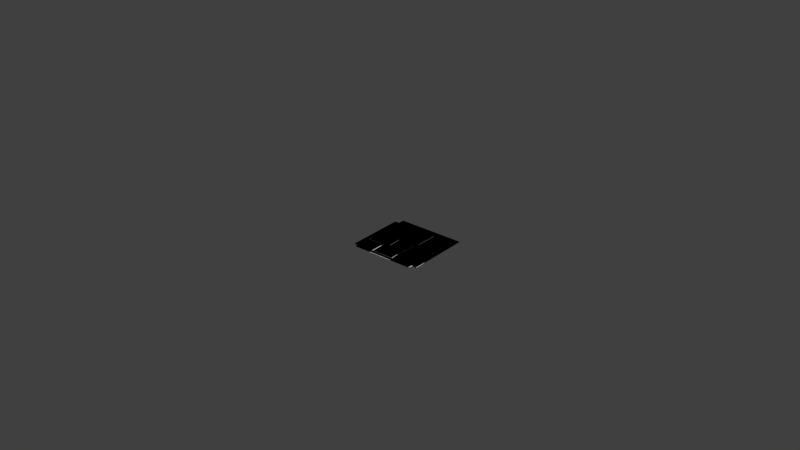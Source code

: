 # Source: venice.blend  (saved by Blender 2.79.0; exported with 4.5.12 LTS)
import bpy
from mathutils import Matrix  # noqa: F401  (used for matrix-valued properties, if any)

bpy.ops.wm.read_factory_settings(use_empty=True)
scene = bpy.context.scene
scene.name = 'Scene'

# ---- collections
col_collection_1 = bpy.data.collections.new('Collection 1'); scene.collection.children.link(col_collection_1)

# ---- world
world_world = bpy.data.worlds.new('World'); scene.world = world_world
world_world.color = (0.05088, 0.05088, 0.05088)
world_world.use_sun_shadow = False
world_world.sun_shadow_jitter_overblur = 0.0
world_world.cycles.sampling_method = 'MANUAL'

# ---- meshes
me_cube_003 = bpy.data.meshes.new('Cube.003')
me_cube_003.from_pydata([(-34.48, -5.346, -1.0), (-34.48, -5.346, 1.0), (-34.48, 14.7, -1.0), (-34.48, 14.7, 1.0), (15.14, -5.346, -1.0), (15.14, -5.346, 1.0), (15.14, 14.7, -1.0), (15.14, 14.7, 1.0), (-34.48, -21.55, -1.0), (-34.48, -21.55, 1.0), (-34.48, -7.222, -1.0), (-34.48, -7.222, 1.0), (15.14, -21.55, -1.0), (15.14, -21.55, 1.0), (15.14, -7.222, -1.0), (15.14, -7.222, 1.0), (-51.74, -76.31, -1.0), (-51.74, -76.31, 1.0), (-51.74, -23.85, -1.0), (-51.74, -23.85, 1.0), (15.14, -76.31, -1.0), (15.14, -76.31, 1.0), (15.14, -23.85, -1.0), (15.14, -23.85, 1.0), (-51.74, -31.22, -1.0), (-51.74, -31.22, 1.0), (15.14, -31.22, -1.0), (15.14, -31.22, 1.0), (-105.0, -31.22, 1.0), (-105.0, -23.85, 1.0), (-105.0, -23.85, -1.0), (-105.0, -31.22, -1.0), (17.68, -5.346, -1.0), (17.68, -5.346, 1.0), (17.68, 14.7, -1.0), (17.68, 14.7, 1.0), (85.26, -5.346, -1.0), (85.26, -5.346, 1.0), (85.26, 14.7, -1.0), (85.26, 14.7, 1.0), (26.61, 17.01, -1.0), (26.61, 17.01, 1.0), (26.61, 95.61, -1.0), (26.61, 95.61, 1.0), (85.26, 17.01, -1.0), (85.26, 17.01, 1.0), (85.26, 95.61, -1.0), (85.26, 95.61, 1.0), (26.61, 28.57, -1.0), (26.61, 28.57, 1.0), (85.26, 28.57, -1.0), (85.26, 28.57, 1.0), (-105.8, 28.57, -1.0), (-105.8, 17.01, -1.0), (-105.8, 17.01, 1.0), (-105.8, 28.57, 1.0), (-39.57, 28.57, 1.0), (-39.57, 17.01, 1.0), (-39.57, 17.01, -1.0), (-39.57, 28.57, -1.0), (-105.8, -5.136, -1.0), (-105.8, -5.136, 1.0), (-39.57, -5.136, -1.0), (-39.57, -5.136, 1.0), (17.68, -80.81, -1.0), (17.68, -80.81, 1.0), (17.68, -7.138, -1.0), (17.68, -7.138, 1.0), (85.26, -80.81, -1.0), (85.26, -80.81, 1.0), (85.26, -7.138, -1.0), (85.26, -7.138, 1.0), (87.58, -7.138, 1.0), (87.58, -7.138, -1.0), (87.58, -76.42, -1.0), (87.58, -76.42, 1.0), (102.1, -7.138, 1.0), (102.1, -7.138, -1.0), (102.1, -76.42, -1.0), (102.1, -76.42, 1.0), (87.58, 98.01, 1.0), (87.58, 98.01, -1.0), (102.1, 98.01, 1.0), (102.1, 98.01, -1.0), (87.58, 117.6, 1.0), (87.58, 117.6, -1.0), (102.1, 117.6, 1.0), (102.1, 117.6, -1.0), (22.52, 98.01, 1.0), (22.52, 98.01, -1.0), (22.52, 117.6, 1.0), (22.52, 117.6, -1.0), (-105.6, 98.01, 1.0), (-105.6, 98.01, -1.0), (-105.6, 117.6, 1.0), (-105.6, 117.6, -1.0), (22.52, 30.52, 1.0), (22.52, 30.52, -1.0), (-105.6, 30.52, 1.0), (-105.6, 30.52, -1.0), (-107.9, 98.01, 1.0), (-107.9, 98.01, -1.0), (-107.9, 30.52, 1.0), (-107.9, 30.52, -1.0), (-119.7, 98.01, 1.0), (-119.7, 98.01, -1.0), (-119.7, 30.52, 1.0), (-119.7, 30.52, -1.0), (-107.9, -5.048, 1.0), (-107.9, -5.048, -1.0), (-119.7, -5.048, 1.0), (-119.7, -5.048, -1.0), (-107.9, -6.674, 1.0), (-107.9, -6.674, -1.0), (-119.7, -6.674, 1.0), (-119.7, -6.674, -1.0), (-107.9, -21.03, 1.0), (-107.9, -21.03, -1.0), (-119.7, -21.03, 1.0), (-119.7, -21.03, -1.0), (-39.52, -6.674, 1.0), (-39.52, -6.674, -1.0), (-39.52, -21.03, 1.0), (-39.52, -21.03, -1.0), (-107.9, -34.41, 1.0), (-107.9, -34.41, -1.0), (-119.7, -34.41, 1.0), (-119.7, -34.41, -1.0), (-107.9, -80.51, 1.0), (-107.9, -80.51, -1.0), (-119.7, -80.51, 1.0), (-119.7, -80.51, -1.0), (-54.47, -34.41, 1.0), (-54.47, -34.41, -1.0), (-54.47, -80.51, 1.0), (-54.47, -80.51, -1.0), (-107.9, -89.66, 1.0), (-107.9, -89.66, -1.0), (-54.47, -89.66, 1.0), (-54.47, -89.66, -1.0), (17.68, -89.55, 1.0), (17.68, -89.55, -1.0), (85.26, -89.55, 1.0), (85.26, -89.55, -1.0)], [], [(0, 1, 3, 2), (2, 3, 7, 6), (6, 7, 5, 4), (4, 5, 1, 0), (2, 6, 4, 0), (7, 3, 1, 5), (8, 9, 11, 10), (10, 11, 15, 14), (14, 15, 13, 12), (12, 13, 9, 8), (10, 14, 12, 8), (15, 11, 9, 13), (18, 19, 23, 22), (26, 27, 21, 20), (20, 21, 17, 16), (24, 26, 20, 16), (27, 25, 17, 21), (24, 16, 17, 25), (24, 25, 28, 31), (23, 19, 25, 27), (18, 22, 26, 24), (22, 23, 27, 26), (30, 31, 28, 29), (19, 18, 30, 29), (18, 24, 31, 30), (25, 19, 29, 28), (32, 33, 35, 34), (34, 35, 39, 38), (38, 39, 37, 36), (36, 37, 33, 32), (34, 38, 36, 32), (39, 35, 33, 37), (48, 49, 43, 42), (42, 43, 47, 46), (50, 51, 45, 44), (44, 45, 41, 40), (48, 50, 44, 40), (51, 49, 41, 45), (47, 43, 49, 51), (42, 46, 50, 48), (46, 47, 51, 50), (57, 56, 55, 54), (53, 54, 55, 52), (59, 58, 53, 52), (58, 57, 63, 62), (56, 59, 52, 55), (49, 48, 59, 56), (40, 41, 57, 58), (48, 40, 58, 59), (41, 49, 56, 57), (62, 63, 61, 60), (57, 54, 61, 63), (54, 53, 60, 61), (53, 58, 62, 60), (64, 65, 67, 66), (66, 67, 71, 70), (69, 68, 74, 75), (69, 65, 140, 142), (66, 70, 68, 64), (71, 67, 65, 69), (74, 73, 77, 78), (68, 70, 73, 74), (71, 69, 75, 72), (70, 71, 72, 73), (77, 76, 79, 78), (72, 75, 79, 76), (77, 73, 81, 83), (75, 74, 78, 79), (80, 82, 86, 84), (76, 77, 83, 82), (72, 76, 82, 80), (73, 72, 80, 81), (85, 84, 86, 87), (82, 83, 87, 86), (83, 81, 85, 87), (84, 85, 91, 90), (88, 90, 94, 92), (85, 81, 89, 91), (80, 84, 90, 88), (81, 80, 88, 89), (93, 92, 94, 95), (88, 92, 98, 96), (91, 89, 93, 95), (90, 91, 95, 94), (97, 96, 98, 99), (89, 88, 96, 97), (93, 89, 97, 99), (98, 92, 100, 102), (100, 101, 105, 104), (93, 99, 103, 101), (92, 93, 101, 100), (99, 98, 102, 103), (104, 105, 107, 106), (101, 103, 107, 105), (106, 107, 111, 110), (102, 100, 104, 106), (111, 109, 113, 115), (107, 103, 109, 111), (103, 102, 108, 109), (102, 106, 110, 108), (112, 114, 118, 116), (109, 108, 112, 113), (108, 110, 114, 112), (110, 111, 115, 114), (118, 119, 127, 126), (114, 115, 119, 118), (115, 113, 117, 119), (116, 117, 123, 122), (121, 120, 122, 123), (117, 113, 121, 123), (112, 116, 122, 120), (113, 112, 120, 121), (124, 126, 130, 128), (119, 117, 125, 127), (117, 116, 124, 125), (116, 118, 126, 124), (129, 128, 130, 131), (126, 127, 131, 130), (127, 125, 129, 131), (134, 128, 136, 138), (133, 132, 134, 135), (129, 125, 133, 135), (124, 128, 134, 132), (125, 124, 132, 133), (136, 137, 139, 138), (128, 129, 137, 136), (134, 138, 140, 65), (129, 135, 139, 137), (138, 139, 141, 140), (135, 134, 65, 64), (139, 135, 64, 141), (143, 142, 140, 141), (68, 69, 142, 143), (64, 68, 143, 141)])
me_cube_003.use_remesh_preserve_volume = False
me_cube_003.use_remesh_preserve_attributes = False
me_cube_003.use_mirror_vertex_groups = False
me_cube_003.update()
me_cube_002 = bpy.data.meshes.new('Cube.002')
me_cube_002.from_pydata([(-34.48, -5.346, -1.0), (-34.48, -5.346, 1.0), (-34.48, 14.7, -1.0), (-34.48, 14.7, 1.0), (15.14, -5.346, -1.0), (15.14, -5.346, 1.0), (15.14, 14.7, -1.0), (15.14, 14.7, 1.0), (-34.48, -21.55, -1.0), (-34.48, -21.55, 1.0), (-34.48, -7.222, -1.0), (-34.48, -7.222, 1.0), (15.14, -21.55, -1.0), (15.14, -21.55, 1.0), (15.14, -7.222, -1.0), (15.14, -7.222, 1.0), (-51.74, -76.31, -1.0), (-51.74, -76.31, 1.0), (-51.74, -23.85, -1.0), (-51.74, -23.85, 1.0), (15.14, -76.31, -1.0), (15.14, -76.31, 1.0), (15.14, -23.85, -1.0), (15.14, -23.85, 1.0), (-51.74, -31.22, -1.0), (-51.74, -31.22, 1.0), (15.14, -31.22, -1.0), (15.14, -31.22, 1.0), (-105.0, -31.22, 1.0), (-105.0, -23.85, 1.0), (-105.0, -23.85, -1.0), (-105.0, -31.22, -1.0), (17.68, -5.346, -1.0), (17.68, -5.346, 1.0), (17.68, 14.7, -1.0), (17.68, 14.7, 1.0), (85.26, -5.346, -1.0), (85.26, -5.346, 1.0), (85.26, 14.7, -1.0), (85.26, 14.7, 1.0), (26.61, 17.01, -1.0), (26.61, 17.01, 1.0), (26.61, 95.61, -1.0), (26.61, 95.61, 1.0), (85.26, 17.01, -1.0), (85.26, 17.01, 1.0), (85.26, 95.61, -1.0), (85.26, 95.61, 1.0), (26.61, 28.57, -1.0), (26.61, 28.57, 1.0), (85.26, 28.57, -1.0), (85.26, 28.57, 1.0), (-105.8, 28.57, -1.0), (-105.8, 17.01, -1.0), (-105.8, 17.01, 1.0), (-105.8, 28.57, 1.0), (-39.57, 28.57, 1.0), (-39.57, 17.01, 1.0), (-39.57, 17.01, -1.0), (-39.57, 28.57, -1.0), (-105.8, -5.136, -1.0), (-105.8, -5.136, 1.0), (-39.57, -5.136, -1.0), (-39.57, -5.136, 1.0), (17.68, -80.81, -1.0), (17.68, -80.81, 1.0), (17.68, -7.138, -1.0), (17.68, -7.138, 1.0), (85.26, -80.81, -1.0), (85.26, -80.81, 1.0), (85.26, -7.138, -1.0), (85.26, -7.138, 1.0), (87.58, -7.138, 1.0), (87.58, -7.138, -1.0), (87.58, -76.42, -1.0), (87.58, -76.42, 1.0), (102.1, -7.138, 1.0), (102.1, -7.138, -1.0), (102.1, -76.42, -1.0), (102.1, -76.42, 1.0), (87.58, 98.01, 1.0), (87.58, 98.01, -1.0), (102.1, 98.01, 1.0), (102.1, 98.01, -1.0), (87.58, 117.6, 1.0), (87.58, 117.6, -1.0), (102.1, 117.6, 1.0), (102.1, 117.6, -1.0), (22.52, 98.01, 1.0), (22.52, 98.01, -1.0), (22.52, 117.6, 1.0), (22.52, 117.6, -1.0), (-105.6, 98.01, 1.0), (-105.6, 98.01, -1.0), (-105.6, 117.6, 1.0), (-105.6, 117.6, -1.0), (22.52, 30.52, 1.0), (22.52, 30.52, -1.0), (-105.6, 30.52, 1.0), (-105.6, 30.52, -1.0), (-107.9, 98.01, 1.0), (-107.9, 98.01, -1.0), (-107.9, 30.52, 1.0), (-107.9, 30.52, -1.0), (-119.7, 98.01, 1.0), (-119.7, 98.01, -1.0), (-119.7, 30.52, 1.0), (-119.7, 30.52, -1.0), (-107.9, -5.048, 1.0), (-107.9, -5.048, -1.0), (-119.7, -5.048, 1.0), (-119.7, -5.048, -1.0), (-107.9, -6.674, 1.0), (-107.9, -6.674, -1.0), (-119.7, -6.674, 1.0), (-119.7, -6.674, -1.0), (-107.9, -21.03, 1.0), (-107.9, -21.03, -1.0), (-119.7, -21.03, 1.0), (-119.7, -21.03, -1.0), (-39.52, -6.674, 1.0), (-39.52, -6.674, -1.0), (-39.52, -21.03, 1.0), (-39.52, -21.03, -1.0), (-107.9, -34.41, 1.0), (-107.9, -34.41, -1.0), (-119.7, -34.41, 1.0), (-119.7, -34.41, -1.0), (-107.9, -80.51, 1.0), (-107.9, -80.51, -1.0), (-119.7, -80.51, 1.0), (-119.7, -80.51, -1.0), (-54.47, -34.41, 1.0), (-54.47, -34.41, -1.0), (-54.47, -80.51, 1.0), (-54.47, -80.51, -1.0), (-107.9, -89.66, 1.0), (-107.9, -89.66, -1.0), (-54.47, -89.66, 1.0), (-54.47, -89.66, -1.0), (17.68, -89.55, 1.0), (17.68, -89.55, -1.0), (85.26, -89.55, 1.0), (85.26, -89.55, -1.0)], [], [(0, 1, 3, 2), (2, 3, 7, 6), (6, 7, 5, 4), (4, 5, 1, 0), (2, 6, 4, 0), (7, 3, 1, 5), (8, 9, 11, 10), (10, 11, 15, 14), (14, 15, 13, 12), (12, 13, 9, 8), (10, 14, 12, 8), (15, 11, 9, 13), (18, 19, 23, 22), (26, 27, 21, 20), (20, 21, 17, 16), (24, 26, 20, 16), (27, 25, 17, 21), (24, 16, 17, 25), (24, 25, 28, 31), (23, 19, 25, 27), (18, 22, 26, 24), (22, 23, 27, 26), (30, 31, 28, 29), (19, 18, 30, 29), (18, 24, 31, 30), (25, 19, 29, 28), (32, 33, 35, 34), (34, 35, 39, 38), (38, 39, 37, 36), (36, 37, 33, 32), (34, 38, 36, 32), (39, 35, 33, 37), (48, 49, 43, 42), (42, 43, 47, 46), (50, 51, 45, 44), (44, 45, 41, 40), (48, 50, 44, 40), (51, 49, 41, 45), (47, 43, 49, 51), (42, 46, 50, 48), (46, 47, 51, 50), (57, 56, 55, 54), (53, 54, 55, 52), (59, 58, 53, 52), (58, 57, 63, 62), (56, 59, 52, 55), (49, 48, 59, 56), (40, 41, 57, 58), (48, 40, 58, 59), (41, 49, 56, 57), (62, 63, 61, 60), (57, 54, 61, 63), (54, 53, 60, 61), (53, 58, 62, 60), (64, 65, 67, 66), (66, 67, 71, 70), (69, 68, 74, 75), (69, 65, 140, 142), (66, 70, 68, 64), (71, 67, 65, 69), (74, 73, 77, 78), (68, 70, 73, 74), (71, 69, 75, 72), (70, 71, 72, 73), (77, 76, 79, 78), (72, 75, 79, 76), (77, 73, 81, 83), (75, 74, 78, 79), (80, 82, 86, 84), (76, 77, 83, 82), (72, 76, 82, 80), (73, 72, 80, 81), (85, 84, 86, 87), (82, 83, 87, 86), (83, 81, 85, 87), (84, 85, 91, 90), (88, 90, 94, 92), (85, 81, 89, 91), (80, 84, 90, 88), (81, 80, 88, 89), (93, 92, 94, 95), (88, 92, 98, 96), (91, 89, 93, 95), (90, 91, 95, 94), (97, 96, 98, 99), (89, 88, 96, 97), (93, 89, 97, 99), (98, 92, 100, 102), (100, 101, 105, 104), (93, 99, 103, 101), (92, 93, 101, 100), (99, 98, 102, 103), (104, 105, 107, 106), (101, 103, 107, 105), (106, 107, 111, 110), (102, 100, 104, 106), (111, 109, 113, 115), (107, 103, 109, 111), (103, 102, 108, 109), (102, 106, 110, 108), (112, 114, 118, 116), (109, 108, 112, 113), (108, 110, 114, 112), (110, 111, 115, 114), (118, 119, 127, 126), (114, 115, 119, 118), (115, 113, 117, 119), (116, 117, 123, 122), (121, 120, 122, 123), (117, 113, 121, 123), (112, 116, 122, 120), (113, 112, 120, 121), (124, 126, 130, 128), (119, 117, 125, 127), (117, 116, 124, 125), (116, 118, 126, 124), (129, 128, 130, 131), (126, 127, 131, 130), (127, 125, 129, 131), (134, 128, 136, 138), (133, 132, 134, 135), (129, 125, 133, 135), (124, 128, 134, 132), (125, 124, 132, 133), (136, 137, 139, 138), (128, 129, 137, 136), (134, 138, 140, 65), (129, 135, 139, 137), (138, 139, 141, 140), (135, 134, 65, 64), (139, 135, 64, 141), (143, 142, 140, 141), (68, 69, 142, 143), (64, 68, 143, 141)])
me_cube_002.use_remesh_preserve_volume = False
me_cube_002.use_remesh_preserve_attributes = False
me_cube_002.use_mirror_vertex_groups = False
me_cube_002.update()

# ---- objects
ob_hitbox = bpy.data.objects.new('Hitbox', me_cube_003)
ob_track = bpy.data.objects.new('Track', me_cube_002)

# ---- transforms, parenting, visibility, modifiers, constraints
ob_hitbox.location = (5.551, 0.3064, -0.05927)
ob_hitbox.scale = (0.1515, 0.1515, 0.1515)
ob_hitbox.lineart.crease_threshold = 0.0
ob_track.parent = ob_hitbox
ob_track.matrix_parent_inverse = Matrix(((1.0, -5.96e-08, 0.0, -5.927), (0.0, 1.0, 0.0, -7.049), (0.0, 0.0, 1.0, 0.001236), (0.0, 0.0, 0.0, 1.0)))
ob_track.location = (5.927, 7.049, -0.001236)
ob_track.hide_viewport = True
ob_track.lineart.crease_threshold = 0.0

# ---- collection membership
col_collection_1.objects.link(ob_hitbox)
col_collection_1.objects.link(ob_track)

# ---- scene / render settings (as saved in the file)
scene.frame_start = 1; scene.frame_end = 250; scene.frame_set(1)
scene.render.engine = 'BLENDER_EEVEE_NEXT'
scene.render.resolution_percentage = 50
scene.render.dither_intensity = 0.0
scene.cycles.use_denoising = False
scene.cycles.samples = 128
scene.cycles.sampling_pattern = 'TABULATED_SOBOL'
scene.cycles.use_adaptive_sampling = False
scene.cycles.use_light_tree = False
scene.cycles.blur_glossy = 0.0
scene.cycles.sample_clamp_indirect = 0.0
scene.view_settings.view_transform = 'Standard'
bpy.context.view_layer.update()

# ---- added for rendering (the .blend has no active camera and no usable light): camera, sun
cam_auto = bpy.data.cameras.new('AutoCamera')
cam_auto.lens = 50.0
cam_auto.sensor_width = 36.0
cam_auto.clip_end = 4928.75
ob_auto_camera = bpy.data.objects.new('AutoCamera', cam_auto)
scene.collection.objects.link(ob_auto_camera)
ob_auto_camera.location = (272.02, -323.058, 224.673)
ob_auto_camera.rotation_euler = (1.09748, -7.21219e-08, 0.694738)
scene.camera = ob_auto_camera
light_auto_sun = bpy.data.lights.new('AutoSun', 'SUN')
light_auto_sun.energy = 3.0
light_auto_sun.angle = 0.0523599
ob_auto_sun = bpy.data.objects.new('AutoSun', light_auto_sun)
scene.collection.objects.link(ob_auto_sun)
ob_auto_sun.rotation_euler = (0.872665, 0.174533, 0.523599)
bpy.context.view_layer.update()
